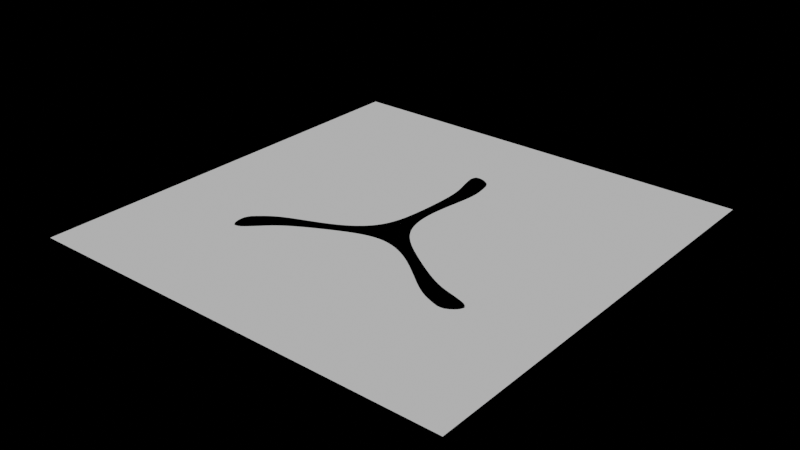 # Source: non-destructive-triblader.blend  (saved by Blender 2.90.7; exported with 4.5.12 LTS)
import bpy
from mathutils import Matrix  # noqa: F401  (used for matrix-valued properties, if any)

bpy.ops.wm.read_factory_settings(use_empty=True)
scene = bpy.context.scene
scene.name = 'Scene'

# ---- collections
col_collection = bpy.data.collections.new('Collection'); scene.collection.children.link(col_collection)

# ---- node groups
ng_auto_smooth = bpy.data.node_groups.new('Auto Smooth', 'GeometryNodeTree')
_s = ng_auto_smooth.interface.new_socket(name='Geometry', in_out='OUTPUT', socket_type='NodeSocketGeometry')
_s = ng_auto_smooth.interface.new_socket(name='Geometry', in_out='INPUT', socket_type='NodeSocketGeometry')
_s = ng_auto_smooth.interface.new_socket(name='Angle', in_out='INPUT', socket_type='NodeSocketFloat')
_s.subtype = 'ANGLE'
_s.min_value = 0.0
_s.max_value = 3.142
ng_auto_smooth.is_modifier = True
_N = ng_auto_smooth.nodes; _L = ng_auto_smooth.links
n0 = _N.new('NodeGroupOutput'); n0.name = 'Group Output'; n0.location = (480, -100)
n1 = _N.new('NodeGroupInput'); n1.name = 'Group Input'; n1.location = (-420, -300)
n2 = _N.new('NodeGroupInput'); n2.name = 'Group Input.001'; n2.location = (-60, -100)
n3 = _N.new('GeometryNodeSetShadeSmooth'); n3.name = 'Set Shade Smooth'; n3.location = (120, -100)
n3.domain = 'EDGE'
n4 = _N.new('GeometryNodeSetShadeSmooth'); n4.name = 'Set Shade Smooth.001'; n4.location = (300, -100)
n5 = _N.new('GeometryNodeInputMeshEdgeAngle'); n5.name = 'Edge Angle'; n5.location = (-420, -220)
n6 = _N.new('GeometryNodeInputEdgeSmooth'); n6.name = 'Is Edge Smooth'; n6.location = (-60, -160)
n7 = _N.new('GeometryNodeInputShadeSmooth'); n7.name = 'Is Face Smooth'; n7.location = (-240, -340)
n8 = _N.new('FunctionNodeBooleanMath'); n8.name = 'Boolean Math'; n8.location = (-60, -220)
n9 = _N.new('FunctionNodeCompare'); n9.name = 'Compare'; n9.location = (-240, -180)
n9.operation = 'LESS_EQUAL'
_L.new(n5.outputs[0], n9.inputs[0])
_L.new(n4.outputs[0], n0.inputs[0])
_L.new(n1.outputs[1], n9.inputs[1])
_L.new(n9.outputs[0], n8.inputs[0])
_L.new(n7.outputs[0], n8.inputs[1])
_L.new(n2.outputs[0], n3.inputs[0])
_L.new(n6.outputs[0], n3.inputs[1])
_L.new(n3.outputs[0], n4.inputs[0])
_L.new(n8.outputs[0], n3.inputs[2])
n0.is_active_output = True

# ---- world
world_world = bpy.data.worlds.new('World'); scene.world = world_world
world_world.use_nodes = True; world_world.node_tree.nodes.clear()
_N = world_world.node_tree.nodes; _L = world_world.node_tree.links
n0 = _N.new('ShaderNodeOutputWorld'); n0.name = 'World Output'; n0.location = (300, 300)
n1 = _N.new('ShaderNodeBackground'); n1.name = 'Background'; n1.location = (10, 300)
n1.inputs[0].default_value = (0.0, 0.0, 0.0, 1.0)
_L.new(n1.outputs[0], n0.inputs[0])
n0.is_active_output = True
world_world.color = (0.0, 0.0, 0.0)
world_world.use_sun_shadow = False
world_world.sun_shadow_jitter_overblur = 0.0

# ---- meshes
me_plane_002 = bpy.data.meshes.new('Plane.002')
me_plane_002.from_pydata([(-0.01866, -0.01041, -2.274e-13), (0.01733, -0.008764, -2.274e-13), (-0.02195, 0.127, -2.274e-13), (0.01911, 0.118, -2.274e-13), (-0.01502, 0.09879, -2.274e-13), (-0.01046, 0.07821, -2.274e-13), (-0.009809, 0.02987, -2.274e-13), (0.008531, 0.02773, -2.274e-13), (0.02393, 0.08068, -2.274e-13), (0.02368, 0.1013, -2.274e-13), (-0.01168, -0.01521, -2.274e-13), (-7.51e-05, -0.01934, -2.274e-13), (0.009674, -0.01237, -2.274e-13), (-0.001555, 0.1313, -2.274e-13), (0.002139, 0.02773, -2.274e-13), (-0.003405, 0.02988, -2.274e-13), (-0.004874, 0.02984, -2.274e-13), (0.0121, 0.08047, -2.274e-13), (0.004798, 0.08001, -2.274e-13), (-0.003938, 0.07875, -2.274e-13), (0.01002, 0.1005, -2.274e-13), (0.001644, 0.09932, -2.274e-13), (-0.01105, 0.09803, -2.274e-13), (-0.01649, 0.1236, -2.274e-13), (-0.004639, 0.126, -2.274e-13), (0.006828, 0.1137, -2.274e-13)], [], [(12, 1, 7, 14), (14, 7, 8, 17), (17, 8, 9, 20), (5, 19, 22, 4), (19, 18, 21, 22), (18, 17, 20, 21), (6, 16, 19, 5), (16, 15, 18, 19), (15, 14, 17, 18), (0, 10, 16, 6), (10, 11, 15, 16), (11, 12, 14, 15), (23, 24, 13, 2), (24, 25, 3, 13), (21, 20, 25, 24), (22, 21, 24, 23), (4, 22, 23, 2), (20, 9, 3, 25)])
_k = {(0, 6): 0.41961, (4, 5): 0.41961, (5, 6): 0.41961, (1, 7): 0.41961, (7, 8): 0.41961, (8, 9): 0.41961, (3, 9): 0.41961, (3, 13): 0.41961, (2, 4): 0.41961, (2, 13): 0.41961}
me_plane_002.attributes.new('crease_edge', 'FLOAT', 'EDGE').data.foreach_set('value', [_k.get((min(e.vertices), max(e.vertices)), 0.0) for e in me_plane_002.edges])
_uv = me_plane_002.uv_layers.new(name='UVMap')
_uv.uv.foreach_set('vector', [0.75, 0.0, 1.0, 0.0, 1.0, 0.25, 0.6722, 0.25, 0.6722, 0.25, 1.0, 0.25, 0.965, 0.5, 0.5975, 0.5, 0.5975, 0.5, 0.965, 0.5, 0.9156, 0.7547, 0.6576, 0.7477, 0.0962, 0.5015, 0.2926, 0.5046, 0.1562, 0.75, 0.0, 0.75, 0.2926, 0.5046, 0.406, 0.5, 0.4624, 0.7524, 0.1562, 0.75, 0.406, 0.5, 0.5975, 0.5, 0.6576, 0.7477, 0.4624, 0.7524, 0.05414, 0.25, 0.2842, 0.2502, 0.2926, 0.5046, 0.0962, 0.5015, 0.2842, 0.2502, 0.3879, 0.25, 0.406, 0.5, 0.2926, 0.5046, 0.3879, 0.25, 0.6722, 0.25, 0.5975, 0.5, 0.406, 0.5, 0.0, 0.0, 0.1422, 0.0, 0.2842, 0.2502, 0.05414, 0.25, 0.1422, 0.0, 0.5, 0.0, 0.3879, 0.25, 0.2842, 0.2502, 0.5, 0.0, 0.75, 0.0, 0.6722, 0.25, 0.3879, 0.25, 0.1826, 0.8928, 0.5, 0.9507, 0.5, 1.0, 0.25, 1.0, 0.5, 0.9507, 0.6722, 0.8985, 0.75, 1.0, 0.5, 1.0, 0.4624, 0.7524, 0.6576, 0.7477, 0.6722, 0.8985, 0.5, 0.9507, 0.1562, 0.75, 0.4624, 0.7524, 0.5, 0.9507, 0.1826, 0.8928, 0.0, 0.75, 0.1562, 0.75, 0.1826, 0.8928, 0.0, 0.875, 0.6576, 0.7477, 0.9156, 0.7547, 1.0, 0.875, 0.6722, 0.8985])
me_plane_002.use_remesh_fix_poles = True
me_plane_002.use_remesh_preserve_attributes = False
me_plane_002.use_mirror_vertex_groups = False
me_plane_002.update()
me_plane_003 = bpy.data.meshes.new('Plane.003')
me_plane_003.from_pydata([(-1.0, -1.0, 0.0), (1.0, -1.0, 0.0), (-1.0, 1.0, 0.0), (1.0, 1.0, 0.0)], [], [(0, 1, 3, 2)])
_uv = me_plane_003.uv_layers.new(name='UVMap')
_uv.uv.foreach_set('vector', [0.0, 0.0, 1.0, 0.0, 1.0, 1.0, 0.0, 1.0])
me_plane_003.use_remesh_fix_poles = True
me_plane_003.use_remesh_preserve_attributes = False
me_plane_003.use_mirror_vertex_groups = False
me_plane_003.update()

# ---- objects
ob_boomerang = bpy.data.objects.new('Boomerang', me_plane_002)
ob_symmetry_axis = bpy.data.objects.new('Symmetry Axis', None)
ob_top_plane = bpy.data.objects.new('Top Plane', me_plane_003)

# ---- transforms, parenting, visibility, modifiers, constraints
ob_boomerang.location = (-6.042e-06, 0.0171, 0.0)
ob_boomerang.lineart.crease_threshold = 0.0
_vg = ob_boomerang.vertex_groups.new(name='Weld')
_vg.add([0, 1, 10, 11, 12], 1.0, 'REPLACE')
_vg = ob_boomerang.vertex_groups.new(name='Exterior')
_vg = ob_boomerang.vertex_groups.new(name='Interior')
_vg.add([10, 11, 12, 14, 15, 16, 17, 18, 19, 20, 21, 22, 23, 24, 25], 1.0, 'REPLACE')
_m = ob_boomerang.modifiers.new('Array', 'ARRAY')
_m.count = 3
_m.constant_offset_displace = (0.0, 0.0, 0.0)
_m.use_relative_offset = False
_m.use_object_offset = True
_m.offset_object = ob_symmetry_axis
_m = ob_boomerang.modifiers.new('Weld', 'WELD')
_m.vertex_group = 'Weld'
_m = ob_boomerang.modifiers.new('Solidify', 'SOLIDIFY')
_m.solidify_mode = 'NON_MANIFOLD'
_m.thickness = 0.004
_m.thickness_vertex_group = 0.2476
_m.offset = 1.0
_m.vertex_group = 'Interior'
_m = ob_boomerang.modifiers.new('Subdivision', 'SUBSURF')
_m.uv_smooth = 'PRESERVE_CORNERS'
_m.levels = 4
_m.render_levels = 4
_m = ob_boomerang.modifiers.new('Shrinkwrap', 'SHRINKWRAP')
_m.wrap_mode = 'INSIDE'
_m.target = ob_top_plane
_m.vertex_group = 'Interior'
_m = ob_boomerang.modifiers.new('Auto Smooth', 'NODES')
_m.node_group = ng_auto_smooth
_gi = [s.identifier for s in ng_auto_smooth.interface.items_tree if s.item_type == 'SOCKET' and s.in_out == 'INPUT']
_m[_gi[1]] = 0.5236  # Angle
ob_symmetry_axis.location = (-0.01756, -0.01203, 0.0)
ob_symmetry_axis.rotation_euler = (0.0, -0.0, 2.094)
ob_symmetry_axis.lineart.crease_threshold = 0.0
ob_top_plane.location = (-0.004903, 0.01503, 0.003383)
ob_top_plane.scale = (0.216, 0.216, 0.216)
ob_top_plane.display_type = 'WIRE'
ob_top_plane.show_wire = True
ob_top_plane.display.show_shadows = False
ob_top_plane.lineart.crease_threshold = 0.0

# ---- collection membership
col_collection.objects.link(ob_boomerang)
col_collection.objects.link(ob_symmetry_axis)
col_collection.objects.link(ob_top_plane)

# ---- scene / render settings (as saved in the file)
scene.frame_start = 1; scene.frame_end = 250; scene.frame_set(1)
scene.render.engine = 'CYCLES'
scene.cycles.samples = 128
scene.cycles.sampling_pattern = 'TABULATED_SOBOL'
scene.cycles.use_adaptive_sampling = False
scene.cycles.use_light_tree = False
scene.view_settings.view_transform = 'Filmic'
bpy.context.view_layer.update()

# ---- added for rendering (the .blend has no active camera and no usable light): camera, sun
cam_auto = bpy.data.cameras.new('AutoCamera')
cam_auto.lens = 50.0
cam_auto.sensor_width = 36.0
cam_auto.clip_end = 1000.0
ob_auto_camera = bpy.data.objects.new('AutoCamera', cam_auto)
scene.collection.objects.link(ob_auto_camera)
ob_auto_camera.location = (0.560283, -0.663198, 0.453836)
ob_auto_camera.rotation_euler = (1.09748, -7.21219e-08, 0.694738)
scene.camera = ob_auto_camera
light_auto_sun = bpy.data.lights.new('AutoSun', 'SUN')
light_auto_sun.energy = 3.0
light_auto_sun.angle = 0.0523599
ob_auto_sun = bpy.data.objects.new('AutoSun', light_auto_sun)
scene.collection.objects.link(ob_auto_sun)
ob_auto_sun.rotation_euler = (0.872665, 0.174533, 0.523599)
bpy.context.view_layer.update()
